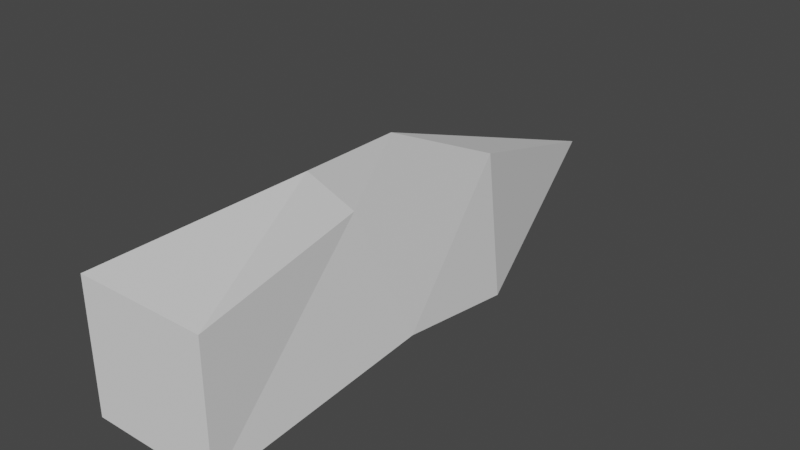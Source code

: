 # Source: wall.blend  (saved by Blender 3.3.6; exported with 4.5.12 LTS)
import bpy
from mathutils import Matrix  # noqa: F401  (used for matrix-valued properties, if any)

bpy.ops.wm.read_factory_settings(use_empty=True)
scene = bpy.context.scene
scene.name = 'Scene'

# ---- collections
col_collection = bpy.data.collections.new('Collection'); scene.collection.children.link(col_collection)

# ---- world
world_world = bpy.data.worlds.new('World'); scene.world = world_world
world_world.use_nodes = True; world_world.node_tree.nodes.clear()
_N = world_world.node_tree.nodes; _L = world_world.node_tree.links
n0 = _N.new('ShaderNodeOutputWorld'); n0.name = 'World Output'; n0.location = (300, 300)
n1 = _N.new('ShaderNodeBackground'); n1.name = 'Background'; n1.location = (10, 300)
n1.inputs[0].default_value = (0.05088, 0.05088, 0.05088, 1.0)
_L.new(n1.outputs[0], n0.inputs[0])
n0.is_active_output = True
world_world.color = (0.05088, 0.05088, 0.05088)
world_world.use_sun_shadow = False
world_world.sun_shadow_jitter_overblur = 0.0

# ---- meshes
me_cube_001 = bpy.data.meshes.new('Cube.001')
me_cube_001.from_pydata([(-0.2761, 0.0, 0.2761), (0.0, 2.465, -2.98e-08), (-0.2761, 0.0, -0.2761), (0.2761, 0.0, 0.2761), (0.2761, 0.0, -0.2761), (-0.148, 0.8854, 0.356), (-0.301, 0.9855, -0.1833), (0.288, 0.95, -0.1895), (0.2377, 0.7078, 0.3855), (-0.2761, 1.5, 0.2761), (-0.2726, 1.497, -0.2874), (0.2761, 1.5, -0.2761), (0.2465, 1.453, 0.3442)], [], [(9, 1, 10), (10, 1, 11), (11, 1, 12), (12, 1, 9), (2, 4, 3, 0), (3, 8, 5, 0), (4, 7, 8, 3), (2, 6, 7, 4), (0, 5, 6, 2), (8, 12, 9, 5), (7, 11, 12, 8), (6, 10, 11, 7), (5, 9, 10, 6)])
_uv = me_cube_001.uv_layers.new(name='UVMap')
_uv.uv.foreach_set('vector', [0.2496, 0.3291, 0.3306, 0.0, 0.4365, 0.3273, 0.4457, 0.328, 0.5369, 0.0, 0.6285, 0.3267, 0.2208, 0.4986, 0.1234, 0.8265, 0.0139, 0.4829, 0.6372, 0.3458, 0.7258, 0.0, 0.8124, 0.3283, 0.816, 0.0, 1.0, 2.98e-08, 1.0, 0.184, 0.816, 0.184, 0.6327, 0.826, 0.6408, 0.5944, 0.7693, 0.5346, 0.816, 0.826, 0.2208, 0.001043, 0.1922, 0.3156, 0.0, 0.2358, 0.03716, 0.0, 0.4447, 0.8253, 0.4365, 0.4957, 0.6327, 0.5076, 0.6287, 0.8253, 0.2533, 0.8271, 0.2208, 0.53, 0.4041, 0.4984, 0.4365, 0.8244, 0.6408, 0.5944, 0.6372, 0.3458, 0.8124, 0.3283, 0.7693, 0.5346, 0.1922, 0.3156, 0.2208, 0.4986, 0.0139, 0.4829, 0.0, 0.2358, 0.4365, 0.4957, 0.4457, 0.328, 0.6285, 0.3267, 0.6327, 0.5076, 0.2208, 0.53, 0.2496, 0.3291, 0.4365, 0.3273, 0.4041, 0.4984])
me_cube_001.update()

# ---- objects
ob_cube = bpy.data.objects.new('Cube', me_cube_001)

# ---- transforms, parenting, visibility, modifiers, constraints
ob_cube.location = (0.0, 0.0, 0.0)

# ---- collection membership
col_collection.objects.link(ob_cube)

# ---- scene / render settings (as saved in the file)
scene.frame_start = 1; scene.frame_end = 250; scene.frame_set(1)
scene.render.engine = 'BLENDER_EEVEE_NEXT'
scene.cycles.sampling_pattern = 'TABULATED_SOBOL'
scene.cycles.use_light_tree = False
scene.view_settings.view_transform = 'Filmic'
bpy.context.view_layer.update()

# ---- added for rendering (the .blend has no active camera and no usable light): camera, sun
cam_auto = bpy.data.cameras.new('AutoCamera')
cam_auto.lens = 50.0
cam_auto.sensor_width = 36.0
cam_auto.clip_end = 1000.0
ob_auto_camera = bpy.data.objects.new('AutoCamera', cam_auto)
scene.collection.objects.link(ob_auto_camera)
ob_auto_camera.location = (2.41919, -1.67857, 1.98962)
ob_auto_camera.rotation_euler = (1.09748, -7.21219e-08, 0.694738)
scene.camera = ob_auto_camera
light_auto_sun = bpy.data.lights.new('AutoSun', 'SUN')
light_auto_sun.energy = 3.0
light_auto_sun.angle = 0.0523599
ob_auto_sun = bpy.data.objects.new('AutoSun', light_auto_sun)
scene.collection.objects.link(ob_auto_sun)
ob_auto_sun.rotation_euler = (0.872665, 0.174533, 0.523599)
bpy.context.view_layer.update()
